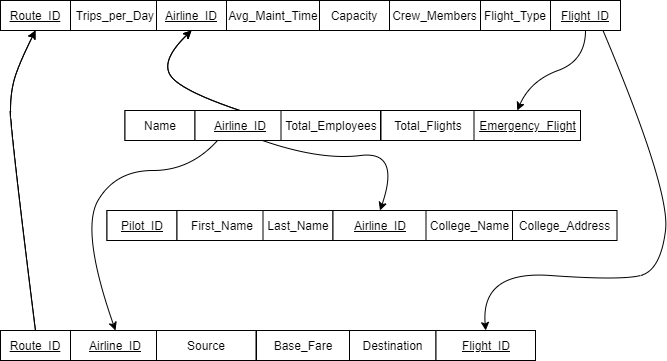

The diagram above was exported from draw.io. Its source (the exported page's mxGraphModel, read from the mxfile embedded in the PNG):
<mxGraphModel dx="1108" dy="425" grid="1" gridSize="10" guides="1" tooltips="1" connect="1" arrows="1" fold="1" page="1" pageScale="1" pageWidth="850" pageHeight="1100" math="0" shadow="0">
  <root>
    <mxCell id="R6JVzNvlLaldTCxEcD9A-0" />
    <mxCell id="R6JVzNvlLaldTCxEcD9A-1" parent="R6JVzNvlLaldTCxEcD9A-0" />
    <mxCell id="QfRcpv9HAnDLAlfzM_dN-0" value="&lt;u&gt;Route ID&lt;/u&gt;" style="rounded=0;whiteSpace=wrap;html=1;" parent="R6JVzNvlLaldTCxEcD9A-1" vertex="1">
      <mxGeometry x="90" y="90" width="70" height="30" as="geometry" />
    </mxCell>
    <mxCell id="QfRcpv9HAnDLAlfzM_dN-1" value="TripsPerDay" style="rounded=0;whiteSpace=wrap;html=1;" parent="R6JVzNvlLaldTCxEcD9A-1" vertex="1">
      <mxGeometry x="160" y="90" width="90" height="30" as="geometry" />
    </mxCell>
    <mxCell id="QfRcpv9HAnDLAlfzM_dN-2" value="&lt;u&gt;Airline ID&lt;/u&gt;" style="rounded=0;whiteSpace=wrap;html=1;" parent="R6JVzNvlLaldTCxEcD9A-1" vertex="1">
      <mxGeometry x="246" y="90" width="70" height="30" as="geometry" />
    </mxCell>
    <mxCell id="QfRcpv9HAnDLAlfzM_dN-3" value="Avg. Maint Time" style="rounded=0;whiteSpace=wrap;html=1;" parent="R6JVzNvlLaldTCxEcD9A-1" vertex="1">
      <mxGeometry x="316" y="90" width="94" height="30" as="geometry" />
    </mxCell>
    <mxCell id="QfRcpv9HAnDLAlfzM_dN-4" value="Capacity" style="rounded=0;whiteSpace=wrap;html=1;" parent="R6JVzNvlLaldTCxEcD9A-1" vertex="1">
      <mxGeometry x="409" y="90" width="70" height="30" as="geometry" />
    </mxCell>
    <mxCell id="QfRcpv9HAnDLAlfzM_dN-5" value="Crew Members" style="rounded=0;whiteSpace=wrap;html=1;" parent="R6JVzNvlLaldTCxEcD9A-1" vertex="1">
      <mxGeometry x="479" y="90" width="91" height="30" as="geometry" />
    </mxCell>
    <mxCell id="QfRcpv9HAnDLAlfzM_dN-6" value="Flight Type" style="rounded=0;whiteSpace=wrap;html=1;" parent="R6JVzNvlLaldTCxEcD9A-1" vertex="1">
      <mxGeometry x="570" y="90" width="70" height="30" as="geometry" />
    </mxCell>
    <mxCell id="QfRcpv9HAnDLAlfzM_dN-7" value="&lt;u&gt;Flight ID&lt;/u&gt;" style="rounded=0;whiteSpace=wrap;html=1;" parent="R6JVzNvlLaldTCxEcD9A-1" vertex="1">
      <mxGeometry x="640" y="90" width="70" height="30" as="geometry" />
    </mxCell>
    <mxCell id="QfRcpv9HAnDLAlfzM_dN-8" value="Name" style="rounded=0;whiteSpace=wrap;html=1;" parent="R6JVzNvlLaldTCxEcD9A-1" vertex="1">
      <mxGeometry x="214.5" y="200" width="70" height="30" as="geometry" />
    </mxCell>
    <mxCell id="QfRcpv9HAnDLAlfzM_dN-9" value="&lt;u&gt;Airline ID&lt;/u&gt;" style="rounded=0;whiteSpace=wrap;html=1;" parent="R6JVzNvlLaldTCxEcD9A-1" vertex="1">
      <mxGeometry x="284.5" y="200" width="90" height="30" as="geometry" />
    </mxCell>
    <mxCell id="QfRcpv9HAnDLAlfzM_dN-10" value="Total Employees" style="rounded=0;whiteSpace=wrap;html=1;" parent="R6JVzNvlLaldTCxEcD9A-1" vertex="1">
      <mxGeometry x="370.5" y="200" width="99.5" height="30" as="geometry" />
    </mxCell>
    <mxCell id="QfRcpv9HAnDLAlfzM_dN-11" value="Total Flights" style="rounded=0;whiteSpace=wrap;html=1;" parent="R6JVzNvlLaldTCxEcD9A-1" vertex="1">
      <mxGeometry x="470.5" y="200" width="94" height="30" as="geometry" />
    </mxCell>
    <mxCell id="QfRcpv9HAnDLAlfzM_dN-12" value="&lt;u&gt;Emerg Flight&lt;/u&gt;" style="rounded=0;whiteSpace=wrap;html=1;" parent="R6JVzNvlLaldTCxEcD9A-1" vertex="1">
      <mxGeometry x="563.5" y="200" width="86.5" height="30" as="geometry" />
    </mxCell>
    <mxCell id="QfRcpv9HAnDLAlfzM_dN-13" value="" style="curved=1;endArrow=none;html=1;exitX=0.5;exitY=0;exitDx=0;exitDy=0;entryX=0.5;entryY=1;entryDx=0;entryDy=0;startArrow=classic;startFill=1;endFill=0;" parent="R6JVzNvlLaldTCxEcD9A-1" source="QfRcpv9HAnDLAlfzM_dN-12" target="QfRcpv9HAnDLAlfzM_dN-7" edge="1">
      <mxGeometry width="50" height="50" relative="1" as="geometry">
        <mxPoint x="480" y="250" as="sourcePoint" />
        <mxPoint x="530" y="200" as="targetPoint" />
        <Array as="points">
          <mxPoint x="620" y="170" />
          <mxPoint x="675" y="150" />
        </Array>
      </mxGeometry>
    </mxCell>
    <mxCell id="QfRcpv9HAnDLAlfzM_dN-14" value="" style="curved=1;endArrow=classic;html=1;entryX=0.5;entryY=1;entryDx=0;entryDy=0;exitX=0.5;exitY=0;exitDx=0;exitDy=0;" parent="R6JVzNvlLaldTCxEcD9A-1" source="QfRcpv9HAnDLAlfzM_dN-9" target="QfRcpv9HAnDLAlfzM_dN-2" edge="1">
      <mxGeometry width="50" height="50" relative="1" as="geometry">
        <mxPoint x="480" y="250" as="sourcePoint" />
        <mxPoint x="530" y="200" as="targetPoint" />
        <Array as="points">
          <mxPoint x="270" y="180" />
          <mxPoint x="250" y="150" />
        </Array>
      </mxGeometry>
    </mxCell>
    <mxCell id="QfRcpv9HAnDLAlfzM_dN-15" value="&lt;u&gt;Route ID&lt;/u&gt;" style="rounded=0;whiteSpace=wrap;html=1;" parent="R6JVzNvlLaldTCxEcD9A-1" vertex="1">
      <mxGeometry x="90" y="420" width="70" height="30" as="geometry" />
    </mxCell>
    <mxCell id="QfRcpv9HAnDLAlfzM_dN-16" value="Source" style="rounded=0;whiteSpace=wrap;html=1;" parent="R6JVzNvlLaldTCxEcD9A-1" vertex="1">
      <mxGeometry x="160" y="420" width="90" height="30" as="geometry" />
    </mxCell>
    <mxCell id="QfRcpv9HAnDLAlfzM_dN-17" value="Destination" style="rounded=0;whiteSpace=wrap;html=1;" parent="R6JVzNvlLaldTCxEcD9A-1" vertex="1">
      <mxGeometry x="246" y="420" width="99.5" height="30" as="geometry" />
    </mxCell>
    <mxCell id="QfRcpv9HAnDLAlfzM_dN-18" value="Base Fare" style="rounded=0;whiteSpace=wrap;html=1;" parent="R6JVzNvlLaldTCxEcD9A-1" vertex="1">
      <mxGeometry x="346" y="420" width="94" height="30" as="geometry" />
    </mxCell>
    <mxCell id="QfRcpv9HAnDLAlfzM_dN-19" value="&lt;u&gt;Airline ID&lt;/u&gt;" style="rounded=0;whiteSpace=wrap;html=1;" parent="R6JVzNvlLaldTCxEcD9A-1" vertex="1">
      <mxGeometry x="439" y="420" width="86.5" height="30" as="geometry" />
    </mxCell>
    <mxCell id="QfRcpv9HAnDLAlfzM_dN-20" value="" style="curved=1;endArrow=classic;html=1;entryX=0.5;entryY=1;entryDx=0;entryDy=0;exitX=0.5;exitY=0;exitDx=0;exitDy=0;" parent="R6JVzNvlLaldTCxEcD9A-1" source="QfRcpv9HAnDLAlfzM_dN-15" target="QfRcpv9HAnDLAlfzM_dN-0" edge="1">
      <mxGeometry width="50" height="50" relative="1" as="geometry">
        <mxPoint x="125" y="320" as="sourcePoint" />
        <mxPoint x="380" y="200" as="targetPoint" />
        <Array as="points">
          <mxPoint x="100" y="220" />
          <mxPoint x="100" y="180" />
          <mxPoint x="110" y="150" />
        </Array>
      </mxGeometry>
    </mxCell>
    <mxCell id="QfRcpv9HAnDLAlfzM_dN-21" value="&lt;u&gt;Route_ID&lt;/u&gt;" style="rounded=0;whiteSpace=wrap;html=1;" parent="R6JVzNvlLaldTCxEcD9A-1" vertex="1">
      <mxGeometry x="90" y="90" width="70" height="30" as="geometry" />
    </mxCell>
    <mxCell id="QfRcpv9HAnDLAlfzM_dN-22" value="Trips_per_Day" style="rounded=0;whiteSpace=wrap;html=1;" parent="R6JVzNvlLaldTCxEcD9A-1" vertex="1">
      <mxGeometry x="160" y="90" width="90" height="30" as="geometry" />
    </mxCell>
    <mxCell id="QfRcpv9HAnDLAlfzM_dN-23" value="&lt;u&gt;Airline_ID&lt;/u&gt;" style="rounded=0;whiteSpace=wrap;html=1;" parent="R6JVzNvlLaldTCxEcD9A-1" vertex="1">
      <mxGeometry x="246" y="90" width="70" height="30" as="geometry" />
    </mxCell>
    <mxCell id="QfRcpv9HAnDLAlfzM_dN-24" value="Avg_Maint_Time" style="rounded=0;whiteSpace=wrap;html=1;" parent="R6JVzNvlLaldTCxEcD9A-1" vertex="1">
      <mxGeometry x="316" y="90" width="94" height="30" as="geometry" />
    </mxCell>
    <mxCell id="QfRcpv9HAnDLAlfzM_dN-25" value="Capacity" style="rounded=0;whiteSpace=wrap;html=1;" parent="R6JVzNvlLaldTCxEcD9A-1" vertex="1">
      <mxGeometry x="409" y="90" width="70" height="30" as="geometry" />
    </mxCell>
    <mxCell id="QfRcpv9HAnDLAlfzM_dN-26" value="Crew_Members" style="rounded=0;whiteSpace=wrap;html=1;" parent="R6JVzNvlLaldTCxEcD9A-1" vertex="1">
      <mxGeometry x="479" y="90" width="91" height="30" as="geometry" />
    </mxCell>
    <mxCell id="QfRcpv9HAnDLAlfzM_dN-27" value="Flight_Type" style="rounded=0;whiteSpace=wrap;html=1;" parent="R6JVzNvlLaldTCxEcD9A-1" vertex="1">
      <mxGeometry x="570" y="90" width="70" height="30" as="geometry" />
    </mxCell>
    <mxCell id="QfRcpv9HAnDLAlfzM_dN-28" value="&lt;u&gt;Flight_ID&lt;/u&gt;" style="rounded=0;whiteSpace=wrap;html=1;" parent="R6JVzNvlLaldTCxEcD9A-1" vertex="1">
      <mxGeometry x="640" y="90" width="70" height="30" as="geometry" />
    </mxCell>
    <mxCell id="QfRcpv9HAnDLAlfzM_dN-29" value="Name" style="rounded=0;whiteSpace=wrap;html=1;" parent="R6JVzNvlLaldTCxEcD9A-1" vertex="1">
      <mxGeometry x="214.5" y="200" width="70" height="30" as="geometry" />
    </mxCell>
    <mxCell id="QfRcpv9HAnDLAlfzM_dN-30" value="&lt;u&gt;Airline_ID&lt;/u&gt;" style="rounded=0;whiteSpace=wrap;html=1;" parent="R6JVzNvlLaldTCxEcD9A-1" vertex="1">
      <mxGeometry x="284.5" y="200" width="90" height="30" as="geometry" />
    </mxCell>
    <mxCell id="QfRcpv9HAnDLAlfzM_dN-31" value="Total_Employees" style="rounded=0;whiteSpace=wrap;html=1;" parent="R6JVzNvlLaldTCxEcD9A-1" vertex="1">
      <mxGeometry x="370.5" y="200" width="99.5" height="30" as="geometry" />
    </mxCell>
    <mxCell id="QfRcpv9HAnDLAlfzM_dN-32" value="Total_Flights" style="rounded=0;whiteSpace=wrap;html=1;" parent="R6JVzNvlLaldTCxEcD9A-1" vertex="1">
      <mxGeometry x="470.5" y="200" width="94" height="30" as="geometry" />
    </mxCell>
    <mxCell id="QfRcpv9HAnDLAlfzM_dN-33" value="&lt;u&gt;Emergency_Flight&lt;/u&gt;" style="rounded=0;whiteSpace=wrap;html=1;" parent="R6JVzNvlLaldTCxEcD9A-1" vertex="1">
      <mxGeometry x="563.5" y="200" width="106.5" height="30" as="geometry" />
    </mxCell>
    <mxCell id="QfRcpv9HAnDLAlfzM_dN-35" value="" style="curved=1;endArrow=classic;html=1;entryX=0.5;entryY=1;entryDx=0;entryDy=0;exitX=0.5;exitY=0;exitDx=0;exitDy=0;" parent="R6JVzNvlLaldTCxEcD9A-1" source="QfRcpv9HAnDLAlfzM_dN-30" target="QfRcpv9HAnDLAlfzM_dN-23" edge="1">
      <mxGeometry width="50" height="50" relative="1" as="geometry">
        <mxPoint x="480" y="250" as="sourcePoint" />
        <mxPoint x="530" y="200" as="targetPoint" />
        <Array as="points">
          <mxPoint x="270" y="180" />
          <mxPoint x="250" y="150" />
        </Array>
      </mxGeometry>
    </mxCell>
    <mxCell id="QfRcpv9HAnDLAlfzM_dN-36" value="&lt;u&gt;Route_ID&lt;/u&gt;" style="rounded=0;whiteSpace=wrap;html=1;" parent="R6JVzNvlLaldTCxEcD9A-1" vertex="1">
      <mxGeometry x="90" y="420" width="70" height="30" as="geometry" />
    </mxCell>
    <mxCell id="QfRcpv9HAnDLAlfzM_dN-37" value="&lt;u&gt;Airline_ID&lt;/u&gt;" style="rounded=0;whiteSpace=wrap;html=1;" parent="R6JVzNvlLaldTCxEcD9A-1" vertex="1">
      <mxGeometry x="160" y="420" width="90" height="30" as="geometry" />
    </mxCell>
    <mxCell id="QfRcpv9HAnDLAlfzM_dN-38" value="Source" style="rounded=0;whiteSpace=wrap;html=1;" parent="R6JVzNvlLaldTCxEcD9A-1" vertex="1">
      <mxGeometry x="246" y="420" width="99.5" height="30" as="geometry" />
    </mxCell>
    <mxCell id="QfRcpv9HAnDLAlfzM_dN-39" value="Base_Fare" style="rounded=0;whiteSpace=wrap;html=1;" parent="R6JVzNvlLaldTCxEcD9A-1" vertex="1">
      <mxGeometry x="346" y="420" width="94" height="30" as="geometry" />
    </mxCell>
    <mxCell id="QfRcpv9HAnDLAlfzM_dN-40" value="Destination" style="rounded=0;whiteSpace=wrap;html=1;" parent="R6JVzNvlLaldTCxEcD9A-1" vertex="1">
      <mxGeometry x="439" y="420" width="86.5" height="30" as="geometry" />
    </mxCell>
    <mxCell id="QfRcpv9HAnDLAlfzM_dN-41" value="" style="curved=1;endArrow=classic;html=1;entryX=0.5;entryY=1;entryDx=0;entryDy=0;exitX=0.5;exitY=0;exitDx=0;exitDy=0;" parent="R6JVzNvlLaldTCxEcD9A-1" source="QfRcpv9HAnDLAlfzM_dN-36" target="QfRcpv9HAnDLAlfzM_dN-21" edge="1">
      <mxGeometry width="50" height="50" relative="1" as="geometry">
        <mxPoint x="125" y="320" as="sourcePoint" />
        <mxPoint x="380" y="200" as="targetPoint" />
        <Array as="points">
          <mxPoint x="100" y="220" />
          <mxPoint x="100" y="180" />
          <mxPoint x="110" y="150" />
        </Array>
      </mxGeometry>
    </mxCell>
    <mxCell id="QfRcpv9HAnDLAlfzM_dN-42" value="" style="curved=1;endArrow=classic;html=1;entryX=0.5;entryY=0;entryDx=0;entryDy=0;exitX=0.25;exitY=1;exitDx=0;exitDy=0;" parent="R6JVzNvlLaldTCxEcD9A-1" source="QfRcpv9HAnDLAlfzM_dN-30" target="QfRcpv9HAnDLAlfzM_dN-37" edge="1">
      <mxGeometry width="50" height="50" relative="1" as="geometry">
        <mxPoint x="320" y="250" as="sourcePoint" />
        <mxPoint x="380" y="200" as="targetPoint" />
        <Array as="points">
          <mxPoint x="280" y="260" />
          <mxPoint x="205" y="260" />
          <mxPoint x="170" y="320" />
        </Array>
      </mxGeometry>
    </mxCell>
    <mxCell id="QfRcpv9HAnDLAlfzM_dN-43" value="&lt;u&gt;Route ID&lt;/u&gt;" style="rounded=0;whiteSpace=wrap;html=1;" parent="R6JVzNvlLaldTCxEcD9A-1" vertex="1">
      <mxGeometry x="196.5" y="300" width="70" height="30" as="geometry" />
    </mxCell>
    <mxCell id="QfRcpv9HAnDLAlfzM_dN-44" value="TripsPerDay" style="rounded=0;whiteSpace=wrap;html=1;" parent="R6JVzNvlLaldTCxEcD9A-1" vertex="1">
      <mxGeometry x="266.5" y="300" width="90" height="30" as="geometry" />
    </mxCell>
    <mxCell id="QfRcpv9HAnDLAlfzM_dN-45" value="&lt;u&gt;Airline ID&lt;/u&gt;" style="rounded=0;whiteSpace=wrap;html=1;" parent="R6JVzNvlLaldTCxEcD9A-1" vertex="1">
      <mxGeometry x="352.5" y="300" width="70" height="30" as="geometry" />
    </mxCell>
    <mxCell id="QfRcpv9HAnDLAlfzM_dN-46" value="Avg. Maint Time" style="rounded=0;whiteSpace=wrap;html=1;" parent="R6JVzNvlLaldTCxEcD9A-1" vertex="1">
      <mxGeometry x="422.5" y="300" width="94" height="30" as="geometry" />
    </mxCell>
    <mxCell id="QfRcpv9HAnDLAlfzM_dN-47" value="Capacity" style="rounded=0;whiteSpace=wrap;html=1;" parent="R6JVzNvlLaldTCxEcD9A-1" vertex="1">
      <mxGeometry x="515.5" y="300" width="70" height="30" as="geometry" />
    </mxCell>
    <mxCell id="QfRcpv9HAnDLAlfzM_dN-49" value="&lt;u&gt;Pilot_ID&lt;/u&gt;" style="rounded=0;whiteSpace=wrap;html=1;" parent="R6JVzNvlLaldTCxEcD9A-1" vertex="1">
      <mxGeometry x="196.5" y="300" width="70" height="30" as="geometry" />
    </mxCell>
    <mxCell id="QfRcpv9HAnDLAlfzM_dN-50" value="First_Name" style="rounded=0;whiteSpace=wrap;html=1;" parent="R6JVzNvlLaldTCxEcD9A-1" vertex="1">
      <mxGeometry x="266.5" y="300" width="90" height="30" as="geometry" />
    </mxCell>
    <mxCell id="QfRcpv9HAnDLAlfzM_dN-51" value="Last_Name" style="rounded=0;whiteSpace=wrap;html=1;" parent="R6JVzNvlLaldTCxEcD9A-1" vertex="1">
      <mxGeometry x="352.5" y="300" width="70" height="30" as="geometry" />
    </mxCell>
    <mxCell id="QfRcpv9HAnDLAlfzM_dN-52" value="&lt;u&gt;Airline_ID&lt;/u&gt;" style="rounded=0;whiteSpace=wrap;html=1;" parent="R6JVzNvlLaldTCxEcD9A-1" vertex="1">
      <mxGeometry x="422.5" y="300" width="94" height="30" as="geometry" />
    </mxCell>
    <mxCell id="QfRcpv9HAnDLAlfzM_dN-53" value="College_Name" style="rounded=0;whiteSpace=wrap;html=1;" parent="R6JVzNvlLaldTCxEcD9A-1" vertex="1">
      <mxGeometry x="515.5" y="300" width="86.5" height="30" as="geometry" />
    </mxCell>
    <mxCell id="QfRcpv9HAnDLAlfzM_dN-54" value="College_Address" style="rounded=0;whiteSpace=wrap;html=1;" parent="R6JVzNvlLaldTCxEcD9A-1" vertex="1">
      <mxGeometry x="602" y="300" width="104.5" height="30" as="geometry" />
    </mxCell>
    <mxCell id="QfRcpv9HAnDLAlfzM_dN-55" value="" style="curved=1;endArrow=classic;html=1;entryX=0.5;entryY=0;entryDx=0;entryDy=0;exitX=0.75;exitY=1;exitDx=0;exitDy=0;" parent="R6JVzNvlLaldTCxEcD9A-1" source="QfRcpv9HAnDLAlfzM_dN-30" target="QfRcpv9HAnDLAlfzM_dN-52" edge="1">
      <mxGeometry width="50" height="50" relative="1" as="geometry">
        <mxPoint x="580" y="350" as="sourcePoint" />
        <mxPoint x="630" y="300" as="targetPoint" />
        <Array as="points">
          <mxPoint x="410" y="250" />
          <mxPoint x="490" y="240" />
        </Array>
      </mxGeometry>
    </mxCell>
    <mxCell id="QfRcpv9HAnDLAlfzM_dN-56" value="&lt;u&gt;Flight_ID&lt;/u&gt;" style="rounded=0;whiteSpace=wrap;html=1;" parent="R6JVzNvlLaldTCxEcD9A-1" vertex="1">
      <mxGeometry x="525.5" y="420" width="99.5" height="30" as="geometry" />
    </mxCell>
    <mxCell id="QfRcpv9HAnDLAlfzM_dN-58" value="" style="curved=1;endArrow=classic;html=1;entryX=0.5;entryY=0;entryDx=0;entryDy=0;exitX=0.75;exitY=1;exitDx=0;exitDy=0;" parent="R6JVzNvlLaldTCxEcD9A-1" source="QfRcpv9HAnDLAlfzM_dN-28" target="QfRcpv9HAnDLAlfzM_dN-56" edge="1">
      <mxGeometry width="50" height="50" relative="1" as="geometry">
        <mxPoint x="400" y="340" as="sourcePoint" />
        <mxPoint x="450" y="290" as="targetPoint" />
        <Array as="points">
          <mxPoint x="760" y="280" />
          <mxPoint x="750" y="360" />
          <mxPoint x="710" y="370" />
          <mxPoint x="570" y="360" />
        </Array>
      </mxGeometry>
    </mxCell>
  </root>
</mxGraphModel>